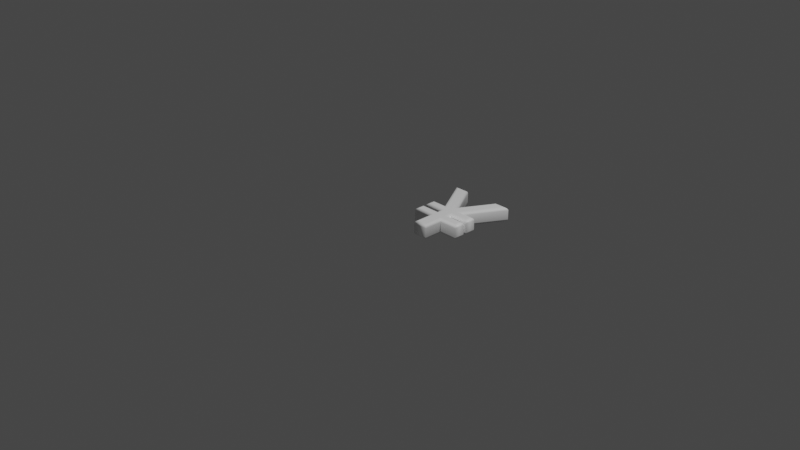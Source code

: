 # Source: 165.blend  (saved by Blender 2.83.19; exported with 4.5.12 LTS)
import bpy
from mathutils import Matrix  # noqa: F401  (used for matrix-valued properties, if any)

bpy.ops.wm.read_factory_settings(use_empty=True)
scene = bpy.context.scene
scene.name = 'Scene'

# ---- collections
col_collection = bpy.data.collections.new('Collection'); scene.collection.children.link(col_collection)

# ---- materials (node trees are filled in below, after node groups)
mat_material = bpy.data.materials.new('Material')
mat_material.alpha_threshold = 0.0
mat_material.use_transparent_shadow = False
mat_material.line_color = (0.0, 0.0, 0.0, 1.0)

# ---- material node trees
mat_material.use_nodes = True; mat_material.node_tree.nodes.clear()
_N = mat_material.node_tree.nodes; _L = mat_material.node_tree.links
n0 = _N.new('ShaderNodeOutputMaterial'); n0.name = 'Material Output'; n0.location = (300, 300)
n1 = _N.new('ShaderNodeBsdfPrincipled'); n1.name = 'Principled BSDF'; n1.location = (10, 300)
n1.distribution = 'GGX'
n1.subsurface_method = 'BURLEY'
n1.inputs[0].default_value = (1.0, 1.0, 1.0, 1.0)
n1.inputs[2].default_value = 0.4
n1.inputs[3].default_value = 1.45
n1.inputs[27].default_value = (0.0, 0.0, 0.0, 1.0)
n1.inputs[28].default_value = 1.0
_L.new(n1.outputs[0], n0.inputs[0])
n0.is_active_output = True

# ---- world
world_world = bpy.data.worlds.new('World'); scene.world = world_world
world_world.use_nodes = True; world_world.node_tree.nodes.clear()
_N = world_world.node_tree.nodes; _L = world_world.node_tree.links
n0 = _N.new('ShaderNodeOutputWorld'); n0.name = 'World Output'; n0.location = (300, 300)
n1 = _N.new('ShaderNodeBackground'); n1.name = 'Background'; n1.location = (10, 300)
n1.inputs[0].default_value = (0.05088, 0.05088, 0.05088, 1.0)
_L.new(n1.outputs[0], n0.inputs[0])
n0.is_active_output = True
world_world.color = (0.05088, 0.05088, 0.05088)
world_world.use_sun_shadow = False
world_world.sun_shadow_jitter_overblur = 0.0

# ---- cameras
cam_camera = bpy.data.cameras.new('Camera')
cam_camera.clip_end = 100.0
cam_camera.ortho_scale = 7.314

# ---- lights
light_light = bpy.data.lights.new('Light', 'POINT')
light_light.transmission_factor = 0.0
light_light.energy = 1000.0
light_light.shadow_soft_size = 0.1
light_light.shadow_maximum_resolution = 0.006
light_light.use_absolute_resolution = True

# ---- meshes
me_165 = bpy.data.meshes.new('165')
me_165.from_pydata([(0.4076, 0.4194, 0.08), (0.5865, 0.4194, 0.08), (0.5865, 0.359, 0.08), (0.3851, 0.359, 0.08), (0.3851, 0.2678, 0.08), (0.5865, 0.2678, 0.08), (0.5865, 0.2073, 0.08), (0.3851, 0.2073, 0.08), (0.3851, 1.311e-09, 0.08), (0.2808, 1.311e-09, 0.08), (0.2808, 0.2073, 0.08), (0.07701, 0.2073, 0.08), (0.07701, 0.2678, 0.08), (0.2808, 0.2678, 0.08), (0.2808, 0.359, 0.08), (0.07701, 0.359, 0.08), (0.07701, 0.4194, 0.08), (0.2559, 0.4194, 0.08), (0.01303, 0.84, 0.08), (0.1137, 0.84, 0.08), (0.3329, 0.4585, 0.08), (0.545, 0.84, 0.08), (0.6457, 0.84, 0.08), (0.4076, 0.4194, -0.08), (0.5865, 0.4194, -0.08), (0.5865, 0.359, -0.08), (0.3851, 0.359, -0.08), (0.3851, 0.2678, -0.08), (0.5865, 0.2678, -0.08), (0.5865, 0.2073, -0.08), (0.3851, 0.2073, -0.08), (0.3851, -3.577e-10, -0.08), (0.2808, -3.577e-10, -0.08), (0.2808, 0.2073, -0.08), (0.07701, 0.2073, -0.08), (0.07701, 0.2678, -0.08), (0.2808, 0.2678, -0.08), (0.2808, 0.359, -0.08), (0.07701, 0.359, -0.08), (0.07701, 0.4194, -0.08), (0.2559, 0.4194, -0.08), (0.01303, 0.84, -0.08), (0.1137, 0.84, -0.08), (0.3329, 0.4585, -0.08), (0.545, 0.84, -0.08), (0.6457, 0.84, -0.08), (0.4076, 0.4194, -0.08), (0.4273, 0.4309, -0.07772), (0.444, 0.4406, -0.07121), (0.4551, 0.4471, -0.06148), (0.459, 0.4494, -0.05), (0.459, 0.4494, 0.05), (0.4551, 0.4471, 0.06148), (0.444, 0.4406, 0.07121), (0.4273, 0.4309, 0.07772), (0.4076, 0.4194, 0.08), (0.5865, 0.4194, -0.08), (0.598, 0.4309, -0.07772), (0.6077, 0.4406, -0.07121), (0.6142, 0.4471, -0.06148), (0.6165, 0.4494, -0.05), (0.6165, 0.4494, 0.05), (0.6142, 0.4471, 0.06148), (0.6077, 0.4406, 0.07121), (0.598, 0.4309, 0.07772), (0.5865, 0.4194, 0.08), (0.5865, 0.359, -0.08), (0.598, 0.3475, -0.07772), (0.6077, 0.3378, -0.07121), (0.6142, 0.3313, -0.06148), (0.6165, 0.329, -0.05), (0.6165, 0.329, 0.05), (0.6142, 0.3313, 0.06148), (0.6077, 0.3378, 0.07121), (0.598, 0.3475, 0.07772), (0.5865, 0.359, 0.08), (0.3851, 0.359, -0.08), (0.3966, 0.3475, -0.07772), (0.4063, 0.3378, -0.07121), (0.4128, 0.3313, -0.06148), (0.4151, 0.329, -0.05), (0.4151, 0.329, 0.05), (0.4128, 0.3313, 0.06148), (0.4063, 0.3378, 0.07121), (0.3966, 0.3475, 0.07772), (0.3851, 0.359, 0.08), (0.3851, 0.2678, -0.08), (0.3966, 0.2793, -0.07772), (0.4063, 0.289, -0.07121), (0.4128, 0.2955, -0.06148), (0.4151, 0.2978, -0.05), (0.4151, 0.2978, 0.05), (0.4128, 0.2955, 0.06148), (0.4063, 0.289, 0.07121), (0.3966, 0.2793, 0.07772), (0.3851, 0.2678, 0.08), (0.5865, 0.2678, -0.08), (0.598, 0.2793, -0.07772), (0.6077, 0.289, -0.07121), (0.6142, 0.2955, -0.06148), (0.6165, 0.2978, -0.05), (0.6165, 0.2978, 0.05), (0.6142, 0.2955, 0.06148), (0.6077, 0.289, 0.07121), (0.598, 0.2793, 0.07772), (0.5865, 0.2678, 0.08), (0.5865, 0.2073, -0.08), (0.598, 0.1959, -0.07772), (0.6077, 0.1861, -0.07121), (0.6142, 0.1796, -0.06148), (0.6165, 0.1773, -0.05), (0.6165, 0.1773, 0.05), (0.6142, 0.1796, 0.06148), (0.6077, 0.1861, 0.07121), (0.598, 0.1959, 0.07772), (0.5865, 0.2073, 0.08), (0.3851, 0.2073, -0.08), (0.3966, 0.1959, -0.07772), (0.4063, 0.1861, -0.07121), (0.4128, 0.1796, -0.06148), (0.4151, 0.1773, -0.05), (0.4151, 0.1773, 0.05), (0.4128, 0.1796, 0.06148), (0.4063, 0.1861, 0.07121), (0.3966, 0.1959, 0.07772), (0.3851, 0.2073, 0.08), (0.3851, -3.577e-10, -0.08), (0.3966, -0.01148, -0.07772), (0.4063, -0.02121, -0.07121), (0.4128, -0.02772, -0.06148), (0.4151, -0.03, -0.05), (0.4151, -0.03, 0.05), (0.4128, -0.02772, 0.06148), (0.4063, -0.02121, 0.07121), (0.3966, -0.01148, 0.07772), (0.3851, 1.311e-09, 0.08), (0.2808, -3.577e-10, -0.08), (0.2693, -0.01148, -0.07772), (0.2596, -0.02121, -0.07121), (0.2531, -0.02772, -0.06148), (0.2508, -0.03, -0.05), (0.2508, -0.03, 0.05), (0.2531, -0.02772, 0.06148), (0.2596, -0.02121, 0.07121), (0.2693, -0.01148, 0.07772), (0.2808, 1.311e-09, 0.08), (0.2808, 0.2073, -0.08), (0.2693, 0.1959, -0.07772), (0.2596, 0.1861, -0.07121), (0.2531, 0.1796, -0.06148), (0.2508, 0.1773, -0.05), (0.2508, 0.1773, 0.05), (0.2531, 0.1796, 0.06148), (0.2596, 0.1861, 0.07121), (0.2693, 0.1959, 0.07772), (0.2808, 0.2073, 0.08), (0.07701, 0.2073, -0.08), (0.06553, 0.1959, -0.07772), (0.0558, 0.1861, -0.07121), (0.0493, 0.1796, -0.06148), (0.04701, 0.1773, -0.05), (0.04701, 0.1773, 0.05), (0.0493, 0.1796, 0.06148), (0.0558, 0.1861, 0.07121), (0.06553, 0.1959, 0.07772), (0.07701, 0.2073, 0.08), (0.07701, 0.2678, -0.08), (0.06553, 0.2793, -0.07772), (0.0558, 0.289, -0.07121), (0.0493, 0.2955, -0.06148), (0.04701, 0.2978, -0.05), (0.04701, 0.2978, 0.05), (0.0493, 0.2955, 0.06148), (0.0558, 0.289, 0.07121), (0.06553, 0.2793, 0.07772), (0.07701, 0.2678, 0.08), (0.2808, 0.2678, -0.08), (0.2693, 0.2793, -0.07772), (0.2596, 0.289, -0.07121), (0.2531, 0.2955, -0.06148), (0.2508, 0.2978, -0.05), (0.2508, 0.2978, 0.05), (0.2531, 0.2955, 0.06148), (0.2596, 0.289, 0.07121), (0.2693, 0.2793, 0.07772), (0.2808, 0.2678, 0.08), (0.2808, 0.359, -0.08), (0.2693, 0.3475, -0.07772), (0.2596, 0.3378, -0.07121), (0.2531, 0.3313, -0.06148), (0.2508, 0.329, -0.05), (0.2508, 0.329, 0.05), (0.2531, 0.3313, 0.06148), (0.2596, 0.3378, 0.07121), (0.2693, 0.3475, 0.07772), (0.2808, 0.359, 0.08), (0.07701, 0.359, -0.08), (0.06553, 0.3475, -0.07772), (0.0558, 0.3378, -0.07121), (0.0493, 0.3313, -0.06148), (0.04701, 0.329, -0.05), (0.04701, 0.329, 0.05), (0.0493, 0.3313, 0.06148), (0.0558, 0.3378, 0.07121), (0.06553, 0.3475, 0.07772), (0.07701, 0.359, 0.08), (0.07701, 0.4194, -0.08), (0.06553, 0.4309, -0.07772), (0.0558, 0.4406, -0.07121), (0.0493, 0.4471, -0.06148), (0.04701, 0.4494, -0.05), (0.04701, 0.4494, 0.05), (0.0493, 0.4471, 0.06148), (0.0558, 0.4406, 0.07121), (0.06553, 0.4309, 0.07772), (0.07701, 0.4194, 0.08), (0.2559, 0.4194, -0.08), (0.236, 0.4309, -0.07772), (0.2192, 0.4406, -0.07121), (0.2079, 0.4471, -0.06148), (0.204, 0.4494, -0.05), (0.204, 0.4494, 0.05), (0.2079, 0.4471, 0.06148), (0.2192, 0.4406, 0.07121), (0.236, 0.4309, 0.07772), (0.2559, 0.4194, 0.08), (0.01303, 0.84, -0.08), (-0.006854, 0.8515, -0.07772), (-0.02371, 0.8613, -0.07121), (-0.03498, 0.8678, -0.06148), (-0.03893, 0.87, -0.05), (-0.03893, 0.87, 0.05), (-0.03498, 0.8678, 0.06148), (-0.02371, 0.8613, 0.07121), (-0.006854, 0.8515, 0.07772), (0.01303, 0.84, 0.08), (0.1137, 0.84, -0.08), (0.1204, 0.8515, -0.07772), (0.126, 0.8613, -0.07121), (0.1298, 0.8678, -0.06148), (0.1311, 0.87, -0.05), (0.1311, 0.87, 0.05), (0.1298, 0.8678, 0.06148), (0.126, 0.8613, 0.07121), (0.1204, 0.8515, 0.07772), (0.1137, 0.84, 0.08), (0.3329, 0.4585, -0.08), (0.3328, 0.4819, -0.07772), (0.3326, 0.5016, -0.07121), (0.3325, 0.5149, -0.06148), (0.3325, 0.5195, -0.05), (0.3325, 0.5195, 0.05), (0.3325, 0.5149, 0.06148), (0.3326, 0.5016, 0.07121), (0.3328, 0.4819, 0.07772), (0.3329, 0.4585, 0.08), (0.545, 0.84, -0.08), (0.5383, 0.8515, -0.07772), (0.5325, 0.8613, -0.07121), (0.5287, 0.8678, -0.06148), (0.5274, 0.87, -0.05), (0.5274, 0.87, 0.05), (0.5287, 0.8678, 0.06148), (0.5325, 0.8613, 0.07121), (0.5383, 0.8515, 0.07772), (0.545, 0.84, 0.08), (0.6457, 0.84, -0.08), (0.6654, 0.8515, -0.07772), (0.6821, 0.8613, -0.07121), (0.6933, 0.8678, -0.06148), (0.6972, 0.87, -0.05), (0.6972, 0.87, 0.05), (0.6933, 0.8678, 0.06148), (0.6821, 0.8613, 0.07121), (0.6654, 0.8515, 0.07772), (0.6457, 0.84, 0.08)], [], [(17, 19, 18), (17, 20, 19), (20, 22, 21), (20, 0, 22), (17, 0, 20), (15, 17, 16), (15, 0, 17), (15, 1, 0), (15, 2, 1), (14, 2, 15), (13, 3, 14), (3, 2, 14), (13, 4, 3), (11, 13, 12), (11, 4, 13), (11, 5, 4), (11, 6, 5), (10, 6, 11), (9, 7, 10), (7, 6, 10), (9, 8, 7), (42, 40, 41), (43, 40, 42), (45, 43, 44), (23, 43, 45), (23, 40, 43), (40, 38, 39), (23, 38, 40), (24, 38, 23), (25, 38, 24), (25, 37, 38), (26, 36, 37), (25, 26, 37), (27, 36, 26), (36, 34, 35), (27, 34, 36), (28, 34, 27), (29, 34, 28), (29, 33, 34), (30, 32, 33), (29, 30, 33), (31, 32, 30), (47, 57, 56, 46), (48, 58, 57, 47), (49, 59, 58, 48), (50, 60, 59, 49), (51, 61, 60, 50), (52, 62, 61, 51), (53, 63, 62, 52), (54, 64, 63, 53), (55, 65, 64, 54), (57, 67, 66, 56), (58, 68, 67, 57), (59, 69, 68, 58), (60, 70, 69, 59), (61, 71, 70, 60), (62, 72, 71, 61), (63, 73, 72, 62), (64, 74, 73, 63), (65, 75, 74, 64), (67, 77, 76, 66), (68, 78, 77, 67), (69, 79, 78, 68), (70, 80, 79, 69), (71, 81, 80, 70), (72, 82, 81, 71), (73, 83, 82, 72), (74, 84, 83, 73), (75, 85, 84, 74), (77, 87, 86, 76), (78, 88, 87, 77), (79, 89, 88, 78), (80, 90, 89, 79), (81, 91, 90, 80), (82, 92, 91, 81), (83, 93, 92, 82), (84, 94, 93, 83), (85, 95, 94, 84), (87, 97, 96, 86), (88, 98, 97, 87), (89, 99, 98, 88), (90, 100, 99, 89), (91, 101, 100, 90), (92, 102, 101, 91), (93, 103, 102, 92), (94, 104, 103, 93), (95, 105, 104, 94), (97, 107, 106, 96), (98, 108, 107, 97), (99, 109, 108, 98), (100, 110, 109, 99), (101, 111, 110, 100), (102, 112, 111, 101), (103, 113, 112, 102), (104, 114, 113, 103), (105, 115, 114, 104), (107, 117, 116, 106), (108, 118, 117, 107), (109, 119, 118, 108), (110, 120, 119, 109), (111, 121, 120, 110), (112, 122, 121, 111), (113, 123, 122, 112), (114, 124, 123, 113), (115, 125, 124, 114), (117, 127, 126, 116), (118, 128, 127, 117), (119, 129, 128, 118), (120, 130, 129, 119), (121, 131, 130, 120), (122, 132, 131, 121), (123, 133, 132, 122), (124, 134, 133, 123), (125, 135, 134, 124), (127, 137, 136, 126), (128, 138, 137, 127), (129, 139, 138, 128), (130, 140, 139, 129), (131, 141, 140, 130), (132, 142, 141, 131), (133, 143, 142, 132), (134, 144, 143, 133), (135, 145, 144, 134), (137, 147, 146, 136), (138, 148, 147, 137), (139, 149, 148, 138), (140, 150, 149, 139), (141, 151, 150, 140), (142, 152, 151, 141), (143, 153, 152, 142), (144, 154, 153, 143), (145, 155, 154, 144), (147, 157, 156, 146), (148, 158, 157, 147), (149, 159, 158, 148), (150, 160, 159, 149), (151, 161, 160, 150), (152, 162, 161, 151), (153, 163, 162, 152), (154, 164, 163, 153), (155, 165, 164, 154), (157, 167, 166, 156), (158, 168, 167, 157), (159, 169, 168, 158), (160, 170, 169, 159), (161, 171, 170, 160), (162, 172, 171, 161), (163, 173, 172, 162), (164, 174, 173, 163), (165, 175, 174, 164), (167, 177, 176, 166), (168, 178, 177, 167), (169, 179, 178, 168), (170, 180, 179, 169), (171, 181, 180, 170), (172, 182, 181, 171), (173, 183, 182, 172), (174, 184, 183, 173), (175, 185, 184, 174), (177, 187, 186, 176), (178, 188, 187, 177), (179, 189, 188, 178), (180, 190, 189, 179), (181, 191, 190, 180), (182, 192, 191, 181), (183, 193, 192, 182), (184, 194, 193, 183), (185, 195, 194, 184), (187, 197, 196, 186), (188, 198, 197, 187), (189, 199, 198, 188), (190, 200, 199, 189), (191, 201, 200, 190), (192, 202, 201, 191), (193, 203, 202, 192), (194, 204, 203, 193), (195, 205, 204, 194), (197, 207, 206, 196), (198, 208, 207, 197), (199, 209, 208, 198), (200, 210, 209, 199), (201, 211, 210, 200), (202, 212, 211, 201), (203, 213, 212, 202), (204, 214, 213, 203), (205, 215, 214, 204), (207, 217, 216, 206), (208, 218, 217, 207), (209, 219, 218, 208), (210, 220, 219, 209), (211, 221, 220, 210), (212, 222, 221, 211), (213, 223, 222, 212), (214, 224, 223, 213), (215, 225, 224, 214), (217, 227, 226, 216), (218, 228, 227, 217), (219, 229, 228, 218), (220, 230, 229, 219), (221, 231, 230, 220), (222, 232, 231, 221), (223, 233, 232, 222), (224, 234, 233, 223), (225, 235, 234, 224), (227, 237, 236, 226), (228, 238, 237, 227), (229, 239, 238, 228), (230, 240, 239, 229), (231, 241, 240, 230), (232, 242, 241, 231), (233, 243, 242, 232), (234, 244, 243, 233), (235, 245, 244, 234), (237, 247, 246, 236), (238, 248, 247, 237), (239, 249, 248, 238), (240, 250, 249, 239), (241, 251, 250, 240), (242, 252, 251, 241), (243, 253, 252, 242), (244, 254, 253, 243), (245, 255, 254, 244), (247, 257, 256, 246), (248, 258, 257, 247), (249, 259, 258, 248), (250, 260, 259, 249), (251, 261, 260, 250), (252, 262, 261, 251), (253, 263, 262, 252), (254, 264, 263, 253), (255, 265, 264, 254), (257, 267, 266, 256), (258, 268, 267, 257), (259, 269, 268, 258), (260, 270, 269, 259), (261, 271, 270, 260), (262, 272, 271, 261), (263, 273, 272, 262), (264, 274, 273, 263), (265, 275, 274, 264), (267, 47, 46, 266), (268, 48, 47, 267), (269, 49, 48, 268), (270, 50, 49, 269), (271, 51, 50, 270), (272, 52, 51, 271), (273, 53, 52, 272), (274, 54, 53, 273), (275, 55, 54, 274)])
me_165.polygons.foreach_set('use_smooth', [0, 0, 0, 0, 0, 0, 0, 0, 0, 0, 0, 0, 0, 0, 0, 0, 0, 0, 0, 0, 0, 0, 0, 0, 0, 0, 0, 0, 0, 0, 0, 0, 0, 0, 0, 0, 0, 0, 0, 0, 0, 0, 1, 1, 1, 1, 1, 1, 1, 1, 1, 1, 1, 1, 1, 1, 1, 1, 1, 1, 1, 1, 1, 1, 1, 1, 1, 1, 1, 1, 1, 1, 1, 1, 1, 1, 1, 1, 1, 1, 1, 1, 1, 1, 1, 1, 1, 1, 1, 1, 1, 1, 1, 1, 1, 1, 1, 1, 1, 1, 1, 1, 1, 1, 1, 1, 1, 1, 1, 1, 1, 1, 1, 1, 1, 1, 1, 1, 1, 1, 1, 1, 1, 1, 1, 1, 1, 1, 1, 1, 1, 1, 1, 1, 1, 1, 1, 1, 1, 1, 1, 1, 1, 1, 1, 1, 1, 1, 1, 1, 1, 1, 1, 1, 1, 1, 1, 1, 1, 1, 1, 1, 1, 1, 1, 1, 1, 1, 1, 1, 1, 1, 1, 1, 1, 1, 1, 1, 1, 1, 1, 1, 1, 1, 1, 1, 1, 1, 1, 1, 1, 1, 1, 1, 1, 1, 1, 1, 1, 1, 1, 1, 1, 1, 1, 1, 1, 1, 1, 1, 1, 1, 1, 1, 1, 1, 1, 1, 1, 1, 1, 1, 1, 1, 1, 1, 1, 1, 1, 1, 1, 1, 1, 1, 1, 1, 1, 1, 1, 1, 1, 1, 1, 1, 1, 1, 1, 1, 1])
_uv = me_165.uv_layers.new(name='UVMap')
_uv.uv.foreach_set('vector', [0.7319, 0.3084, 0.6795, 0.5358, 0.6269, 0.5411, 0.7319, 0.3084, 0.7742, 0.3248, 0.6795, 0.5358, 0.7742, 0.3248, 0.9577, 0.508, 0.9051, 0.5133, 0.7742, 0.3248, 0.8112, 0.3005, 0.9577, 0.508, 0.7319, 0.3084, 0.8112, 0.3005, 0.7742, 0.3248, 0.6352, 0.2862, 0.7319, 0.3084, 0.6383, 0.3178, 0.6352, 0.2862, 0.8112, 0.3005, 0.7319, 0.3084, 0.6352, 0.2862, 0.9048, 0.2911, 0.8112, 0.3005, 0.6352, 0.2862, 0.9016, 0.2595, 0.9048, 0.2911, 0.7683, 0.2717, 0.9016, 0.2595, 0.6352, 0.2862, 0.7625, 0.2134, 0.8349, 0.265, 0.7683, 0.2717, 0.8349, 0.265, 0.9016, 0.2595, 0.7683, 0.2717, 0.7625, 0.2134, 0.8291, 0.2067, 0.8349, 0.265, 0.6284, 0.1878, 0.7625, 0.2134, 0.6323, 0.2264, 0.6284, 0.1878, 0.8291, 0.2067, 0.7625, 0.2134, 0.6284, 0.1878, 0.9577, 0.1939, 0.8291, 0.2067, 0.6284, 0.1878, 0.9539, 0.1553, 0.9577, 0.1939, 0.791, 0.1701, 0.9539, 0.1553, 0.6284, 0.1878, 0.7748, 0.00829, 0.8724, 0.162, 0.791, 0.1701, 0.8724, 0.162, 0.9539, 0.1553, 0.791, 0.1701, 0.7748, 0.00829, 0.8562, 0.0001527, 0.8724, 0.162, 0.9998, 0.6141, 0.696, 0.7168, 0.9998, 0.5414, 0.7243, 0.7725, 0.696, 0.7168, 0.9998, 0.6141, 0.9998, 0.9984, 0.7243, 0.7725, 0.9998, 0.9257, 0.696, 0.8264, 0.7243, 0.7725, 0.9998, 0.9984, 0.696, 0.8264, 0.696, 0.7168, 0.7243, 0.7725, 0.696, 0.7168, 0.6524, 0.5876, 0.696, 0.5876, 0.696, 0.8264, 0.6524, 0.5876, 0.696, 0.7168, 0.696, 0.9556, 0.6524, 0.5876, 0.696, 0.8264, 0.6524, 0.9556, 0.6524, 0.5876, 0.696, 0.9556, 0.6524, 0.9556, 0.6459, 0.5877, 0.6524, 0.5876, 0.6395, 0.5878, 0.6458, 0.582, 0.6459, 0.5877, 0.6524, 0.9556, 0.6395, 0.5878, 0.6459, 0.5877, 0.6394, 0.5822, 0.6458, 0.582, 0.6395, 0.5878, 0.6458, 0.582, 0.6583, 0.578, 0.6584, 0.5817, 0.6394, 0.5822, 0.6583, 0.578, 0.6458, 0.582, 0.627, 0.5825, 0.6583, 0.578, 0.6394, 0.5822, 0.6269, 0.5788, 0.6583, 0.578, 0.627, 0.5825, 0.6269, 0.5788, 0.6582, 0.5774, 0.6583, 0.578, 0.6582, 0.5769, 0.6593, 0.5774, 0.6582, 0.5774, 0.6269, 0.5788, 0.6582, 0.5769, 0.6582, 0.5774, 0.6593, 0.5768, 0.6593, 0.5774, 0.6582, 0.5769, 0.005286, 0.3107, 0.03552, 0.3576, 0.03074, 0.3584, 0.0001527, 0.3111, 0.01109, 0.3103, 0.03948, 0.3567, 0.03552, 0.3576, 0.005286, 0.3107, 0.01718, 0.3098, 0.04301, 0.3559, 0.03948, 0.3567, 0.01109, 0.3103, 0.02331, 0.3093, 0.04636, 0.3551, 0.04301, 0.3559, 0.01718, 0.3098, 0.1121, 0.3235, 0.06369, 0.3563, 0.04636, 0.3551, 0.02331, 0.3093, 0.1213, 0.3215, 0.06579, 0.3602, 0.06369, 0.3563, 0.1121, 0.3235, 0.1314, 0.3198, 0.06744, 0.3637, 0.06579, 0.3602, 0.1213, 0.3215, 0.1424, 0.3182, 0.06888, 0.3672, 0.06744, 0.3637, 0.1314, 0.3198, 0.1542, 0.3165, 0.07025, 0.3706, 0.06888, 0.3672, 0.1424, 0.3182, 0.03552, 0.3576, 0.02989, 0.3894, 0.02473, 0.3879, 0.03074, 0.3584, 0.03948, 0.3567, 0.03394, 0.3904, 0.02989, 0.3894, 0.03552, 0.3576, 0.04301, 0.3559, 0.03742, 0.3912, 0.03394, 0.3904, 0.03948, 0.3567, 0.04636, 0.3551, 0.0408, 0.3919, 0.03742, 0.3912, 0.04301, 0.3559, 0.06369, 0.3563, 0.05615, 0.3891, 0.0408, 0.3919, 0.04636, 0.3551, 0.06579, 0.3602, 0.0599, 0.3885, 0.05615, 0.3891, 0.06369, 0.3563, 0.06744, 0.3637, 0.0636, 0.3878, 0.0599, 0.3885, 0.06579, 0.3602, 0.06888, 0.3672, 0.06733, 0.3867, 0.0636, 0.3878, 0.06744, 0.3637, 0.07025, 0.3706, 0.07127, 0.3852, 0.06733, 0.3867, 0.06888, 0.3672, 0.02989, 0.3894, 0.008979, 0.4942, 0.001985, 0.4939, 0.02473, 0.3879, 0.03394, 0.3904, 0.01708, 0.4943, 0.008979, 0.4942, 0.02989, 0.3894, 0.03742, 0.3912, 0.02594, 0.4939, 0.01708, 0.4943, 0.03394, 0.3904, 0.0408, 0.3919, 0.0352, 0.4923, 0.02594, 0.4939, 0.03742, 0.3912, 0.05615, 0.3891, 0.179, 0.438, 0.0352, 0.4923, 0.0408, 0.3919, 0.0599, 0.3885, 0.1856, 0.4279, 0.179, 0.438, 0.05615, 0.3891, 0.0636, 0.3878, 0.1922, 0.4164, 0.1856, 0.4279, 0.0599, 0.3885, 0.06733, 0.3867, 0.1984, 0.4041, 0.1922, 0.4164, 0.0636, 0.3878, 0.07127, 0.3852, 0.2041, 0.3916, 0.1984, 0.4041, 0.06733, 0.3867, 0.008979, 0.4942, 0.02213, 0.5335, 0.01581, 0.5378, 0.001985, 0.4939, 0.01708, 0.4943, 0.02926, 0.5286, 0.02213, 0.5335, 0.008979, 0.4942, 0.02594, 0.4939, 0.03684, 0.5235, 0.02926, 0.5286, 0.01708, 0.4943, 0.0352, 0.4923, 0.04454, 0.5188, 0.03684, 0.5235, 0.02594, 0.4939, 0.179, 0.438, 0.1948, 0.4701, 0.04454, 0.5188, 0.0352, 0.4923, 0.1856, 0.4279, 0.2065, 0.4668, 0.1948, 0.4701, 0.179, 0.438, 0.1922, 0.4164, 0.218, 0.4651, 0.2065, 0.4668, 0.1856, 0.4279, 0.1984, 0.4041, 0.2295, 0.4644, 0.218, 0.4651, 0.1922, 0.4164, 0.2041, 0.3916, 0.2406, 0.4642, 0.2295, 0.4644, 0.1984, 0.4041, 0.02213, 0.5335, 0.1121, 0.6094, 0.1065, 0.6144, 0.01581, 0.5378, 0.02926, 0.5286, 0.1166, 0.6053, 0.1121, 0.6094, 0.02213, 0.5335, 0.03684, 0.5235, 0.1205, 0.6018, 0.1166, 0.6053, 0.02926, 0.5286, 0.04454, 0.5188, 0.124, 0.5986, 0.1205, 0.6018, 0.03684, 0.5235, 0.1948, 0.4701, 0.142, 0.5865, 0.124, 0.5986, 0.04454, 0.5188, 0.2065, 0.4668, 0.1477, 0.5879, 0.142, 0.5865, 0.1948, 0.4701, 0.218, 0.4651, 0.1527, 0.5895, 0.1477, 0.5879, 0.2065, 0.4668, 0.2295, 0.4644, 0.1575, 0.5913, 0.1527, 0.5895, 0.218, 0.4651, 0.2406, 0.4642, 0.1624, 0.5935, 0.1575, 0.5913, 0.2295, 0.4644, 0.1121, 0.6094, 0.1365, 0.6452, 0.1301, 0.6486, 0.1065, 0.6144, 0.1166, 0.6053, 0.1414, 0.6423, 0.1365, 0.6452, 0.1121, 0.6094, 0.1205, 0.6018, 0.1454, 0.6397, 0.1414, 0.6423, 0.1166, 0.6053, 0.124, 0.5986, 0.1491, 0.6371, 0.1454, 0.6397, 0.1205, 0.6018, 0.142, 0.5865, 0.163, 0.6214, 0.1491, 0.6371, 0.124, 0.5986, 0.1477, 0.5879, 0.1654, 0.6175, 0.163, 0.6214, 0.142, 0.5865, 0.1527, 0.5895, 0.1677, 0.6135, 0.1654, 0.6175, 0.1477, 0.5879, 0.1575, 0.5913, 0.1697, 0.6095, 0.1677, 0.6135, 0.1527, 0.5895, 0.1624, 0.5935, 0.1715, 0.605, 0.1697, 0.6095, 0.1575, 0.5913, 0.1365, 0.6452, 0.2139, 0.753, 0.2096, 0.7623, 0.1301, 0.6486, 0.1414, 0.6423, 0.2184, 0.7431, 0.2139, 0.753, 0.1365, 0.6452, 0.1454, 0.6397, 0.2228, 0.733, 0.2184, 0.7431, 0.1414, 0.6423, 0.1491, 0.6371, 0.2269, 0.723, 0.2228, 0.733, 0.1454, 0.6397, 0.163, 0.6214, 0.278, 0.5926, 0.2269, 0.723, 0.1491, 0.6371, 0.1654, 0.6175, 0.2782, 0.5827, 0.278, 0.5926, 0.163, 0.6214, 0.1677, 0.6135, 0.2783, 0.5722, 0.2782, 0.5827, 0.1654, 0.6175, 0.1697, 0.6095, 0.2783, 0.5611, 0.2783, 0.5722, 0.1677, 0.6135, 0.1715, 0.605, 0.2782, 0.5496, 0.2783, 0.5611, 0.1697, 0.6095, 0.2139, 0.753, 0.3631, 0.7408, 0.364, 0.7507, 0.2096, 0.7623, 0.2184, 0.7431, 0.3623, 0.7325, 0.3631, 0.7408, 0.2139, 0.753, 0.2228, 0.733, 0.3614, 0.7252, 0.3623, 0.7325, 0.2184, 0.7431, 0.2269, 0.723, 0.3605, 0.7185, 0.3614, 0.7252, 0.2228, 0.733, 0.278, 0.5926, 0.3606, 0.6885, 0.3605, 0.7185, 0.2269, 0.723, 0.2782, 0.5827, 0.3631, 0.6806, 0.3606, 0.6885, 0.278, 0.5926, 0.2783, 0.5722, 0.3656, 0.6731, 0.3631, 0.6806, 0.2782, 0.5827, 0.2783, 0.5611, 0.3684, 0.6657, 0.3656, 0.6731, 0.2783, 0.5722, 0.2782, 0.5496, 0.3716, 0.6581, 0.3684, 0.6657, 0.2783, 0.5611, 0.3631, 0.7408, 0.4614, 0.7349, 0.4627, 0.7441, 0.364, 0.7507, 0.3623, 0.7325, 0.4601, 0.7275, 0.4614, 0.7349, 0.3631, 0.7408, 0.3614, 0.7252, 0.459, 0.7212, 0.4601, 0.7275, 0.3623, 0.7325, 0.3605, 0.7185, 0.4578, 0.7152, 0.459, 0.7212, 0.3614, 0.7252, 0.3606, 0.6885, 0.4387, 0.681, 0.4578, 0.7152, 0.3605, 0.7185, 0.3631, 0.6806, 0.431, 0.6712, 0.4387, 0.681, 0.3606, 0.6885, 0.3656, 0.6731, 0.4233, 0.6617, 0.431, 0.6712, 0.3631, 0.6806, 0.3684, 0.6657, 0.4151, 0.6525, 0.4233, 0.6617, 0.3656, 0.6731, 0.3716, 0.6581, 0.4064, 0.6434, 0.4151, 0.6525, 0.3684, 0.6657, 0.4614, 0.7349, 0.6155, 0.657, 0.6266, 0.6635, 0.4627, 0.7441, 0.4601, 0.7275, 0.6038, 0.6503, 0.6155, 0.657, 0.4614, 0.7349, 0.459, 0.7212, 0.592, 0.6437, 0.6038, 0.6503, 0.4601, 0.7275, 0.4578, 0.7152, 0.5805, 0.6375, 0.592, 0.6437, 0.459, 0.7212, 0.4387, 0.681, 0.445, 0.5392, 0.5805, 0.6375, 0.4578, 0.7152, 0.431, 0.6712, 0.4384, 0.5309, 0.445, 0.5392, 0.4387, 0.681, 0.4233, 0.6617, 0.4317, 0.5223, 0.4384, 0.5309, 0.431, 0.6712, 0.4151, 0.6525, 0.425, 0.5134, 0.4317, 0.5223, 0.4233, 0.6617, 0.4064, 0.6434, 0.4183, 0.5044, 0.425, 0.5134, 0.4151, 0.6525, 0.6155, 0.657, 0.6101, 0.4762, 0.6204, 0.4746, 0.6266, 0.6635, 0.6038, 0.6503, 0.6024, 0.4773, 0.6101, 0.4762, 0.6155, 0.657, 0.592, 0.6437, 0.596, 0.4781, 0.6024, 0.4773, 0.6038, 0.6503, 0.5805, 0.6375, 0.5904, 0.4787, 0.596, 0.4781, 0.592, 0.6437, 0.445, 0.5392, 0.5667, 0.48, 0.5904, 0.4787, 0.5805, 0.6375, 0.4384, 0.5309, 0.5597, 0.4788, 0.5667, 0.48, 0.445, 0.5392, 0.4317, 0.5223, 0.5534, 0.4774, 0.5597, 0.4788, 0.4384, 0.5309, 0.425, 0.5134, 0.5473, 0.4756, 0.5534, 0.4774, 0.4317, 0.5223, 0.4183, 0.5044, 0.541, 0.473, 0.5473, 0.4756, 0.425, 0.5134, 0.6101, 0.4762, 0.596, 0.4239, 0.6042, 0.4244, 0.6204, 0.4746, 0.6024, 0.4773, 0.5893, 0.4237, 0.596, 0.4239, 0.6101, 0.4762, 0.596, 0.4781, 0.5834, 0.4238, 0.5893, 0.4237, 0.6024, 0.4773, 0.5904, 0.4787, 0.5774, 0.424, 0.5834, 0.4238, 0.596, 0.4781, 0.5667, 0.48, 0.5527, 0.4348, 0.5774, 0.424, 0.5904, 0.4787, 0.5597, 0.4788, 0.5491, 0.4395, 0.5527, 0.4348, 0.5667, 0.48, 0.5534, 0.4774, 0.5457, 0.4441, 0.5491, 0.4395, 0.5597, 0.4788, 0.5473, 0.4756, 0.5426, 0.4487, 0.5457, 0.4441, 0.5534, 0.4774, 0.541, 0.473, 0.5396, 0.4537, 0.5426, 0.4487, 0.5473, 0.4756, 0.596, 0.4239, 0.6182, 0.2966, 0.6266, 0.2963, 0.6042, 0.4244, 0.5893, 0.4237, 0.6085, 0.2972, 0.6182, 0.2966, 0.596, 0.4239, 0.5834, 0.4238, 0.598, 0.2986, 0.6085, 0.2972, 0.5893, 0.4237, 0.5774, 0.424, 0.5875, 0.3015, 0.598, 0.2986, 0.5834, 0.4238, 0.5527, 0.4348, 0.4108, 0.3744, 0.5875, 0.3015, 0.5774, 0.424, 0.5491, 0.4395, 0.4, 0.3815, 0.4108, 0.3744, 0.5527, 0.4348, 0.5457, 0.4441, 0.3898, 0.3894, 0.4, 0.3815, 0.5491, 0.4395, 0.5426, 0.4487, 0.38, 0.3978, 0.3898, 0.3894, 0.5457, 0.4441, 0.5396, 0.4537, 0.3708, 0.4061, 0.38, 0.3978, 0.5426, 0.4487, 0.6182, 0.2966, 0.5965, 0.2501, 0.604, 0.2442, 0.6266, 0.2963, 0.6085, 0.2972, 0.5881, 0.2569, 0.5965, 0.2501, 0.6182, 0.2966, 0.598, 0.2986, 0.579, 0.2641, 0.5881, 0.2569, 0.6085, 0.2972, 0.5875, 0.3015, 0.5696, 0.2711, 0.579, 0.2641, 0.598, 0.2986, 0.4108, 0.3744, 0.3946, 0.3372, 0.5696, 0.2711, 0.5875, 0.3015, 0.4, 0.3815, 0.3801, 0.3362, 0.3946, 0.3372, 0.4108, 0.3744, 0.3898, 0.3894, 0.3653, 0.3336, 0.3801, 0.3362, 0.4, 0.3815, 0.38, 0.3978, 0.3504, 0.33, 0.3653, 0.3336, 0.3898, 0.3894, 0.3708, 0.4061, 0.3358, 0.3259, 0.3504, 0.33, 0.38, 0.3978, 0.5965, 0.2501, 0.4802, 0.1584, 0.485, 0.1521, 0.604, 0.2442, 0.5881, 0.2569, 0.4764, 0.1633, 0.4802, 0.1584, 0.5965, 0.2501, 0.579, 0.2641, 0.4731, 0.1673, 0.4764, 0.1633, 0.5881, 0.2569, 0.5696, 0.2711, 0.4702, 0.1709, 0.4731, 0.1673, 0.579, 0.2641, 0.3946, 0.3372, 0.459, 0.1831, 0.4702, 0.1709, 0.5696, 0.2711, 0.3801, 0.3362, 0.4535, 0.187, 0.459, 0.1831, 0.3946, 0.3372, 0.3653, 0.3336, 0.4484, 0.1904, 0.4535, 0.187, 0.3801, 0.3362, 0.3504, 0.33, 0.443, 0.1934, 0.4484, 0.1904, 0.3653, 0.3336, 0.3358, 0.3259, 0.437, 0.1959, 0.443, 0.1934, 0.3504, 0.33, 0.4802, 0.1584, 0.4462, 0.1311, 0.4523, 0.128, 0.485, 0.1521, 0.4764, 0.1633, 0.4412, 0.1338, 0.4462, 0.1311, 0.4802, 0.1584, 0.4731, 0.1673, 0.4369, 0.1364, 0.4412, 0.1338, 0.4764, 0.1633, 0.4702, 0.1709, 0.4325, 0.1391, 0.4369, 0.1364, 0.4731, 0.1673, 0.459, 0.1831, 0.4193, 0.1638, 0.4325, 0.1391, 0.4702, 0.1709, 0.4535, 0.187, 0.4201, 0.1695, 0.4193, 0.1638, 0.459, 0.1831, 0.4484, 0.1904, 0.421, 0.1751, 0.4201, 0.1695, 0.4535, 0.187, 0.443, 0.1934, 0.4224, 0.1805, 0.421, 0.1751, 0.4484, 0.1904, 0.437, 0.1959, 0.424, 0.186, 0.4224, 0.1805, 0.443, 0.1934, 0.4462, 0.1311, 0.4258, 0.03896, 0.432, 0.03193, 0.4523, 0.128, 0.4412, 0.1338, 0.4191, 0.04669, 0.4258, 0.03896, 0.4462, 0.1311, 0.4369, 0.1364, 0.4123, 0.05458, 0.4191, 0.04669, 0.4412, 0.1338, 0.4325, 0.1391, 0.4059, 0.06245, 0.4123, 0.05458, 0.4369, 0.1364, 0.4193, 0.1638, 0.3382, 0.1964, 0.4059, 0.06245, 0.4325, 0.1391, 0.4201, 0.1695, 0.3329, 0.2054, 0.3382, 0.1964, 0.4193, 0.1638, 0.421, 0.1751, 0.327, 0.2152, 0.3329, 0.2054, 0.4201, 0.1695, 0.4224, 0.1805, 0.3203, 0.2256, 0.327, 0.2152, 0.421, 0.1751, 0.424, 0.186, 0.3127, 0.2362, 0.3203, 0.2256, 0.4224, 0.1805, 0.4258, 0.03896, 0.1507, 0.01468, 0.1428, 0.01262, 0.432, 0.03193, 0.4191, 0.04669, 0.1565, 0.01457, 0.1507, 0.01468, 0.4258, 0.03896, 0.4123, 0.05458, 0.1611, 0.01301, 0.1565, 0.01457, 0.4191, 0.04669, 0.4059, 0.06245, 0.1653, 0.01031, 0.1611, 0.01301, 0.4123, 0.05458, 0.3382, 0.1964, 0.1643, 0.0001527, 0.1653, 0.01031, 0.4059, 0.06245, 0.3329, 0.2054, 0.1806, 0.005666, 0.1643, 0.0001527, 0.3382, 0.1964, 0.327, 0.2152, 0.1963, 0.01117, 0.1806, 0.005666, 0.3329, 0.2054, 0.3203, 0.2256, 0.2115, 0.01714, 0.1963, 0.01117, 0.327, 0.2152, 0.3127, 0.2362, 0.2264, 0.02405, 0.2115, 0.01714, 0.3203, 0.2256, 0.1507, 0.01468, 0.1384, 0.1761, 0.1293, 0.1817, 0.1428, 0.01262, 0.1565, 0.01457, 0.1465, 0.1724, 0.1384, 0.1761, 0.1507, 0.01468, 0.1611, 0.01301, 0.154, 0.1703, 0.1465, 0.1724, 0.1565, 0.01457, 0.1653, 0.01031, 0.1613, 0.1689, 0.154, 0.1703, 0.1611, 0.01301, 0.1643, 0.0001527, 0.2609, 0.07107, 0.1613, 0.1689, 0.1653, 0.01031, 0.1806, 0.005666, 0.2544, 0.06182, 0.2609, 0.07107, 0.1643, 0.0001527, 0.1963, 0.01117, 0.2477, 0.05378, 0.2544, 0.06182, 0.1806, 0.005666, 0.2115, 0.01714, 0.2408, 0.04656, 0.2477, 0.05378, 0.1963, 0.01117, 0.2264, 0.02405, 0.2334, 0.04015, 0.2408, 0.04656, 0.2115, 0.01714, 0.1384, 0.1761, 0.1519, 0.1462, 0.1528, 0.1454, 0.1293, 0.1817, 0.1465, 0.1724, 0.151, 0.1472, 0.1519, 0.1462, 0.1384, 0.1761, 0.154, 0.1703, 0.1501, 0.1482, 0.151, 0.1472, 0.1465, 0.1724, 0.1613, 0.1689, 0.1493, 0.1494, 0.1501, 0.1482, 0.154, 0.1703, 0.2609, 0.07107, 0.1568, 0.1734, 0.1493, 0.1494, 0.1613, 0.1689, 0.2544, 0.06182, 0.1681, 0.19, 0.1568, 0.1734, 0.2609, 0.07107, 0.2477, 0.05378, 0.1797, 0.207, 0.1681, 0.19, 0.2544, 0.06182, 0.2408, 0.04656, 0.1916, 0.224, 0.1797, 0.207, 0.2477, 0.05378, 0.2334, 0.04015, 0.2037, 0.2411, 0.1916, 0.224, 0.2408, 0.04656, 0.1519, 0.1462, 0.08818, 0.1558, 0.08718, 0.1535, 0.1528, 0.1454, 0.151, 0.1472, 0.08916, 0.1578, 0.08818, 0.1558, 0.1519, 0.1462, 0.1501, 0.1482, 0.09009, 0.1596, 0.08916, 0.1578, 0.151, 0.1472, 0.1493, 0.1494, 0.09097, 0.1614, 0.09009, 0.1596, 0.1501, 0.1482, 0.1568, 0.1734, 0.09899, 0.1736, 0.09097, 0.1614, 0.1493, 0.1494, 0.1681, 0.19, 0.09291, 0.1764, 0.09899, 0.1736, 0.1568, 0.1734, 0.1797, 0.207, 0.08714, 0.1787, 0.09291, 0.1764, 0.1681, 0.19, 0.1916, 0.224, 0.08159, 0.1805, 0.08714, 0.1787, 0.1797, 0.207, 0.2037, 0.2411, 0.07623, 0.182, 0.08159, 0.1805, 0.1916, 0.224, 0.08818, 0.1558, 0.07377, 0.174, 0.07099, 0.1724, 0.08718, 0.1535, 0.08916, 0.1578, 0.07569, 0.1751, 0.07377, 0.174, 0.08818, 0.1558, 0.09009, 0.1596, 0.07705, 0.1759, 0.07569, 0.1751, 0.08916, 0.1578, 0.09097, 0.1614, 0.07812, 0.1767, 0.07705, 0.1759, 0.09009, 0.1596, 0.09899, 0.1736, 0.07507, 0.176, 0.07812, 0.1767, 0.09097, 0.1614, 0.09291, 0.1764, 0.07367, 0.1777, 0.07507, 0.176, 0.09899, 0.1736, 0.08714, 0.1787, 0.07232, 0.1797, 0.07367, 0.1777, 0.09291, 0.1764, 0.08159, 0.1805, 0.07121, 0.1818, 0.07232, 0.1797, 0.08714, 0.1787, 0.07623, 0.182, 0.07049, 0.1843, 0.07121, 0.1818, 0.08159, 0.1805, 0.07377, 0.174, 0.005286, 0.3107, 0.0001527, 0.3111, 0.07099, 0.1724, 0.07569, 0.1751, 0.01109, 0.3103, 0.005286, 0.3107, 0.07377, 0.174, 0.07705, 0.1759, 0.01718, 0.3098, 0.01109, 0.3103, 0.07569, 0.1751, 0.07812, 0.1767, 0.02331, 0.3093, 0.01718, 0.3098, 0.07705, 0.1759, 0.07507, 0.176, 0.1121, 0.3235, 0.02331, 0.3093, 0.07812, 0.1767, 0.07367, 0.1777, 0.1213, 0.3215, 0.1121, 0.3235, 0.07507, 0.176, 0.07232, 0.1797, 0.1314, 0.3198, 0.1213, 0.3215, 0.07367, 0.1777, 0.07121, 0.1818, 0.1424, 0.3182, 0.1314, 0.3198, 0.07232, 0.1797, 0.07049, 0.1843, 0.1542, 0.3165, 0.1424, 0.3182, 0.07121, 0.1818])
me_165.materials.append(mat_material)
me_165.use_remesh_fix_poles = True
me_165.use_remesh_preserve_attributes = False
me_165.use_mirror_vertex_groups = False
me_165.update()

# ---- objects
ob_light = bpy.data.objects.new('Light', light_light)
ob_camera = bpy.data.objects.new('Camera', cam_camera)
ob_165 = bpy.data.objects.new('165', me_165)

# ---- transforms, parenting, visibility, modifiers, constraints
ob_light.location = (4.076, 1.005, 5.904)
ob_light.rotation_euler = (0.6503, 0.05522, 1.866)
ob_light.lock_rotations_4d = False
ob_light.empty_display_type = 'ARROWS'
ob_light.color = (0.0, 0.0, 0.0, 0.0)
ob_light.lineart.crease_threshold = 0.0
ob_camera.location = (7.359, -6.926, 4.958)
ob_camera.rotation_euler = (1.109, 0.0, 0.8149)
ob_camera.lock_rotations_4d = False
ob_camera.empty_display_type = 'ARROWS'
ob_camera.color = (0.0, 0.0, 0.0, 0.0)
ob_camera.display_type = 'WIRE'
ob_camera.lineart.crease_threshold = 0.0
ob_165.location = (0.0, 0.0, 0.0)
ob_165.lineart.crease_threshold = 0.0

# ---- collection membership
col_collection.objects.link(ob_light)
col_collection.objects.link(ob_camera)
col_collection.objects.link(ob_165)

# ---- scene / render settings (as saved in the file)
scene.camera = ob_camera
scene.frame_start = 1; scene.frame_end = 250; scene.frame_set(1)
scene.render.engine = 'BLENDER_EEVEE_NEXT'
scene.cycles.use_denoising = False
scene.cycles.samples = 128
scene.cycles.sampling_pattern = 'TABULATED_SOBOL'
scene.cycles.use_adaptive_sampling = False
scene.cycles.use_light_tree = False
scene.view_settings.view_transform = 'Filmic'
bpy.context.view_layer.update()
